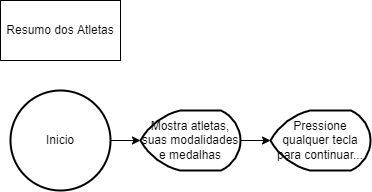

The diagram above was exported from draw.io. Its source (the exported page's mxGraphModel, read from the mxfile embedded in the PNG):
<mxGraphModel dx="868" dy="450" grid="1" gridSize="10" guides="1" tooltips="1" connect="1" arrows="1" fold="1" page="1" pageScale="1" pageWidth="827" pageHeight="1169" math="0" shadow="0">
  <root>
    <mxCell id="0" />
    <mxCell id="1" parent="0" />
    <mxCell id="uQ_sV-DSwrCm4WwmHAqj-2" value="Resumo dos Atletas" style="rounded=0;whiteSpace=wrap;html=1;" vertex="1" parent="1">
      <mxGeometry x="20" y="20" width="120" height="60" as="geometry" />
    </mxCell>
    <mxCell id="uQ_sV-DSwrCm4WwmHAqj-4" style="edgeStyle=orthogonalEdgeStyle;rounded=0;orthogonalLoop=1;jettySize=auto;html=1;exitX=1;exitY=0.5;exitDx=0;exitDy=0;exitPerimeter=0;" edge="1" parent="1" source="uQ_sV-DSwrCm4WwmHAqj-3" target="uQ_sV-DSwrCm4WwmHAqj-5">
      <mxGeometry relative="1" as="geometry">
        <mxPoint x="170" y="160" as="targetPoint" />
      </mxGeometry>
    </mxCell>
    <mxCell id="uQ_sV-DSwrCm4WwmHAqj-3" value="Inicio" style="strokeWidth=2;html=1;shape=mxgraph.flowchart.start_2;whiteSpace=wrap;" vertex="1" parent="1">
      <mxGeometry x="30" y="110" width="100" height="100" as="geometry" />
    </mxCell>
    <mxCell id="uQ_sV-DSwrCm4WwmHAqj-6" style="edgeStyle=orthogonalEdgeStyle;rounded=0;orthogonalLoop=1;jettySize=auto;html=1;exitX=1;exitY=0.5;exitDx=0;exitDy=0;exitPerimeter=0;" edge="1" parent="1" source="uQ_sV-DSwrCm4WwmHAqj-5" target="uQ_sV-DSwrCm4WwmHAqj-7">
      <mxGeometry relative="1" as="geometry">
        <mxPoint x="300" y="160" as="targetPoint" />
      </mxGeometry>
    </mxCell>
    <mxCell id="uQ_sV-DSwrCm4WwmHAqj-5" value="Mostra atletas, suas modalidades e medalhas" style="strokeWidth=2;html=1;shape=mxgraph.flowchart.display;whiteSpace=wrap;" vertex="1" parent="1">
      <mxGeometry x="160" y="130" width="100" height="60" as="geometry" />
    </mxCell>
    <mxCell id="uQ_sV-DSwrCm4WwmHAqj-7" value="Pressione qualquer tecla para continuar..." style="strokeWidth=2;html=1;shape=mxgraph.flowchart.display;whiteSpace=wrap;" vertex="1" parent="1">
      <mxGeometry x="290" y="130" width="100" height="60" as="geometry" />
    </mxCell>
  </root>
</mxGraphModel>